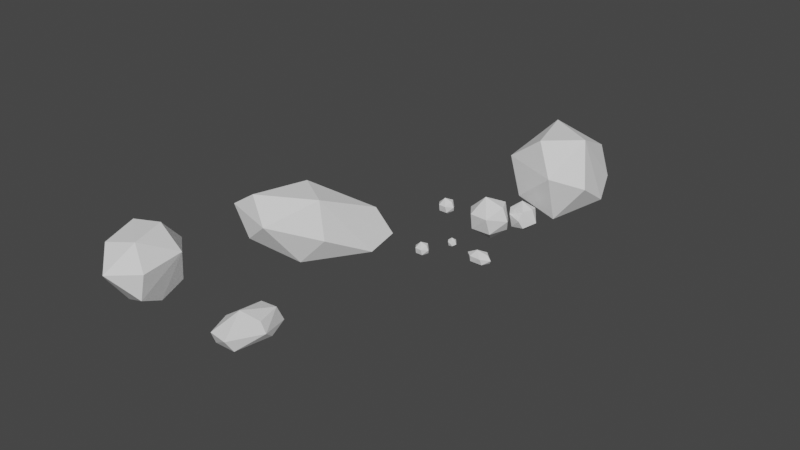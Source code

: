 # Source: rocks.blend  (saved by Blender 2.91.10; exported with 4.5.12 LTS)
import bpy
from mathutils import Matrix  # noqa: F401  (used for matrix-valued properties, if any)

bpy.ops.wm.read_factory_settings(use_empty=True)
scene = bpy.context.scene
scene.name = 'Scene'

# ---- collections
col_collection = bpy.data.collections.new('Collection'); scene.collection.children.link(col_collection)

# ---- world
world_world = bpy.data.worlds.new('World'); scene.world = world_world
world_world.use_nodes = True; world_world.node_tree.nodes.clear()
_N = world_world.node_tree.nodes; _L = world_world.node_tree.links
n0 = _N.new('ShaderNodeOutputWorld'); n0.name = 'World Output'; n0.location = (300, 300)
n1 = _N.new('ShaderNodeBackground'); n1.name = 'Background'; n1.location = (10, 300)
n1.inputs[0].default_value = (0.05088, 0.05088, 0.05088, 1.0)
_L.new(n1.outputs[0], n0.inputs[0])
n0.is_active_output = True
world_world.color = (0.05088, 0.05088, 0.05088)
world_world.use_sun_shadow = False
world_world.sun_shadow_jitter_overblur = 0.0

# ---- meshes
me_icosphere = bpy.data.meshes.new('Icosphere')
me_icosphere.from_pydata([(0.0, 0.0, -1.0), (0.7236, -0.5257, -0.4472), (-0.2764, -0.8506, -0.4472), (-0.8944, 0.0, -0.4472), (-0.2764, 0.8506, -0.4472), (0.7236, 0.5257, -0.4472), (0.2764, -0.8506, 0.4472), (-0.7236, -0.5257, 0.4472), (-0.7236, 0.5257, 0.4472), (0.2764, 0.8506, 0.4472), (0.8944, 0.0, 0.4472), (0.0, 0.0, 1.0), (-0.1625, -0.5, -0.8507), (0.4253, -0.309, -0.8507), (0.2629, -0.809, -0.5257), (0.8506, 0.0, -0.5257), (0.4253, 0.309, -0.8507), (-0.5257, 0.0, -0.8507), (-0.6882, -0.5, -0.5257), (-0.1625, 0.5, -0.8507), (-0.6882, 0.5, -0.5257), (0.2629, 0.809, -0.5257), (0.9511, -0.309, 0.0), (0.9511, 0.309, 0.0), (0.0, -1.0, 0.0), (0.5878, -0.809, 0.0), (-0.9511, -0.309, 0.0), (-0.5878, -0.809, 0.0), (-0.5878, 0.809, 0.0), (-0.9511, 0.309, 0.0), (0.5878, 0.809, 0.0), (0.0, 1.0, 0.0), (0.6882, -0.5, 0.5257), (-0.2629, -0.809, 0.5257), (-0.8506, 0.0, 0.5257), (-0.2629, 0.809, 0.5257), (0.6882, 0.5, 0.5257), (0.1625, -0.5, 0.8507), (0.5257, 0.0, 0.8507), (-0.4253, -0.309, 0.8507), (-0.4253, 0.309, 0.8507), (0.1625, 0.5, 0.8507)], [], [(0, 13, 12), (1, 13, 15), (0, 12, 17), (0, 17, 19), (0, 19, 16), (1, 15, 22), (2, 14, 24), (3, 18, 26), (4, 20, 28), (5, 21, 30), (1, 22, 25), (2, 24, 27), (3, 26, 29), (4, 28, 31), (5, 30, 23), (6, 32, 37), (7, 33, 39), (8, 34, 40), (9, 35, 41), (10, 36, 38), (38, 41, 11), (38, 36, 41), (36, 9, 41), (41, 40, 11), (41, 35, 40), (35, 8, 40), (40, 39, 11), (40, 34, 39), (34, 7, 39), (39, 37, 11), (39, 33, 37), (33, 6, 37), (37, 38, 11), (37, 32, 38), (32, 10, 38), (23, 36, 10), (23, 30, 36), (30, 9, 36), (31, 35, 9), (31, 28, 35), (28, 8, 35), (29, 34, 8), (29, 26, 34), (26, 7, 34), (27, 33, 7), (27, 24, 33), (24, 6, 33), (25, 32, 6), (25, 22, 32), (22, 10, 32), (30, 31, 9), (30, 21, 31), (21, 4, 31), (28, 29, 8), (28, 20, 29), (20, 3, 29), (26, 27, 7), (26, 18, 27), (18, 2, 27), (24, 25, 6), (24, 14, 25), (14, 1, 25), (22, 23, 10), (22, 15, 23), (15, 5, 23), (16, 21, 5), (16, 19, 21), (19, 4, 21), (19, 20, 4), (19, 17, 20), (17, 3, 20), (17, 18, 3), (17, 12, 18), (12, 2, 18), (15, 16, 5), (15, 13, 16), (13, 0, 16), (12, 14, 2), (12, 13, 14), (13, 1, 14)])
_uv = me_icosphere.uv_layers.new(name='UVMap')
_uv.uv.foreach_set('vector', [0.8182, 0.0, 0.7727, 0.07873, 0.8636, 0.07873, 0.7273, 0.1575, 0.6818, 0.07873, 0.6364, 0.1575, 0.09091, 0.0, 0.04545, 0.07873, 0.1364, 0.07873, 0.2727, 0.0, 0.2273, 0.07873, 0.3182, 0.07873, 0.4545, 0.0, 0.4091, 0.07873, 0.5, 0.07873, 0.7273, 0.1575, 0.6364, 0.1575, 0.6818, 0.2362, 0.9091, 0.1575, 0.8182, 0.1575, 0.8636, 0.2362, 0.1818, 0.1575, 0.09091, 0.1575, 0.1364, 0.2362, 0.3636, 0.1575, 0.2727, 0.1575, 0.3182, 0.2362, 0.5455, 0.1575, 0.4545, 0.1575, 0.5, 0.2362, 0.7273, 0.1575, 0.6818, 0.2362, 0.7727, 0.2362, 0.9091, 0.1575, 0.8636, 0.2362, 0.9545, 0.2362, 0.1818, 0.1575, 0.1364, 0.2362, 0.2273, 0.2362, 0.3636, 0.1575, 0.3182, 0.2362, 0.4091, 0.2362, 0.5455, 0.1575, 0.5, 0.2362, 0.5909, 0.2362, 0.8182, 0.3149, 0.7273, 0.3149, 0.7727, 0.3937, 1.0, 0.3149, 0.9091, 0.3149, 0.9545, 0.3937, 0.2727, 0.3149, 0.1818, 0.3149, 0.2273, 0.3937, 0.4545, 0.3149, 0.3636, 0.3149, 0.4091, 0.3937, 0.6364, 0.3149, 0.5455, 0.3149, 0.5909, 0.3937, 0.5909, 0.3937, 0.5, 0.3937, 0.5455, 0.4724, 0.5909, 0.3937, 0.5455, 0.3149, 0.5, 0.3937, 0.5455, 0.3149, 0.4545, 0.3149, 0.5, 0.3937, 0.4091, 0.3937, 0.3182, 0.3937, 0.3636, 0.4724, 0.4091, 0.3937, 0.3636, 0.3149, 0.3182, 0.3937, 0.3636, 0.3149, 0.2727, 0.3149, 0.3182, 0.3937, 0.2273, 0.3937, 0.1364, 0.3937, 0.1818, 0.4724, 0.2273, 0.3937, 0.1818, 0.3149, 0.1364, 0.3937, 0.1818, 0.3149, 0.09091, 0.3149, 0.1364, 0.3937, 0.9545, 0.3937, 0.8636, 0.3937, 0.9091, 0.4724, 0.9545, 0.3937, 0.9091, 0.3149, 0.8636, 0.3937, 0.9091, 0.3149, 0.8182, 0.3149, 0.8636, 0.3937, 0.7727, 0.3937, 0.6818, 0.3937, 0.7273, 0.4724, 0.7727, 0.3937, 0.7273, 0.3149, 0.6818, 0.3937, 0.7273, 0.3149, 0.6364, 0.3149, 0.6818, 0.3937, 0.5909, 0.2362, 0.5455, 0.3149, 0.6364, 0.3149, 0.5909, 0.2362, 0.5, 0.2362, 0.5455, 0.3149, 0.5, 0.2362, 0.4545, 0.3149, 0.5455, 0.3149, 0.4091, 0.2362, 0.3636, 0.3149, 0.4545, 0.3149, 0.4091, 0.2362, 0.3182, 0.2362, 0.3636, 0.3149, 0.3182, 0.2362, 0.2727, 0.3149, 0.3636, 0.3149, 0.2273, 0.2362, 0.1818, 0.3149, 0.2727, 0.3149, 0.2273, 0.2362, 0.1364, 0.2362, 0.1818, 0.3149, 0.1364, 0.2362, 0.09091, 0.3149, 0.1818, 0.3149, 0.9545, 0.2362, 0.9091, 0.3149, 1.0, 0.3149, 0.9545, 0.2362, 0.8636, 0.2362, 0.9091, 0.3149, 0.8636, 0.2362, 0.8182, 0.3149, 0.9091, 0.3149, 0.7727, 0.2362, 0.7273, 0.3149, 0.8182, 0.3149, 0.7727, 0.2362, 0.6818, 0.2362, 0.7273, 0.3149, 0.6818, 0.2362, 0.6364, 0.3149, 0.7273, 0.3149, 0.5, 0.2362, 0.4091, 0.2362, 0.4545, 0.3149, 0.5, 0.2362, 0.4545, 0.1575, 0.4091, 0.2362, 0.4545, 0.1575, 0.3636, 0.1575, 0.4091, 0.2362, 0.3182, 0.2362, 0.2273, 0.2362, 0.2727, 0.3149, 0.3182, 0.2362, 0.2727, 0.1575, 0.2273, 0.2362, 0.2727, 0.1575, 0.1818, 0.1575, 0.2273, 0.2362, 0.1364, 0.2362, 0.04545, 0.2362, 0.09091, 0.3149, 0.1364, 0.2362, 0.09091, 0.1575, 0.04545, 0.2362, 0.09091, 0.1575, 0.0, 0.1575, 0.04545, 0.2362, 0.8636, 0.2362, 0.7727, 0.2362, 0.8182, 0.3149, 0.8636, 0.2362, 0.8182, 0.1575, 0.7727, 0.2362, 0.8182, 0.1575, 0.7273, 0.1575, 0.7727, 0.2362, 0.6818, 0.2362, 0.5909, 0.2362, 0.6364, 0.3149, 0.6818, 0.2362, 0.6364, 0.1575, 0.5909, 0.2362, 0.6364, 0.1575, 0.5455, 0.1575, 0.5909, 0.2362, 0.5, 0.07873, 0.4545, 0.1575, 0.5455, 0.1575, 0.5, 0.07873, 0.4091, 0.07873, 0.4545, 0.1575, 0.4091, 0.07873, 0.3636, 0.1575, 0.4545, 0.1575, 0.3182, 0.07873, 0.2727, 0.1575, 0.3636, 0.1575, 0.3182, 0.07873, 0.2273, 0.07873, 0.2727, 0.1575, 0.2273, 0.07873, 0.1818, 0.1575, 0.2727, 0.1575, 0.1364, 0.07873, 0.09091, 0.1575, 0.1818, 0.1575, 0.1364, 0.07873, 0.04545, 0.07873, 0.09091, 0.1575, 0.04545, 0.07873, 0.0, 0.1575, 0.09091, 0.1575, 0.6364, 0.1575, 0.5909, 0.07873, 0.5455, 0.1575, 0.6364, 0.1575, 0.6818, 0.07873, 0.5909, 0.07873, 0.6818, 0.07873, 0.6364, 0.0, 0.5909, 0.07873, 0.8636, 0.07873, 0.8182, 0.1575, 0.9091, 0.1575, 0.8636, 0.07873, 0.7727, 0.07873, 0.8182, 0.1575, 0.7727, 0.07873, 0.7273, 0.1575, 0.8182, 0.1575])
me_icosphere.use_remesh_fix_poles = True
me_icosphere.use_remesh_preserve_attributes = False
me_icosphere.use_mirror_vertex_groups = False
me_icosphere.update()

# ---- objects
ob_icosphere = bpy.data.objects.new('Icosphere', me_icosphere)
ob_icosphere_001 = bpy.data.objects.new('Icosphere.001', me_icosphere)
ob_icosphere_002 = bpy.data.objects.new('Icosphere.002', me_icosphere)
ob_icosphere_003 = bpy.data.objects.new('Icosphere.003', me_icosphere)
ob_icosphere_004 = bpy.data.objects.new('Icosphere.004', me_icosphere)
ob_icosphere_005 = bpy.data.objects.new('Icosphere.005', me_icosphere)
ob_icosphere_006 = bpy.data.objects.new('Icosphere.006', me_icosphere)
ob_icosphere_007 = bpy.data.objects.new('Icosphere.007', me_icosphere)
ob_icosphere_008 = bpy.data.objects.new('Icosphere.008', me_icosphere)
ob_icosphere_009 = bpy.data.objects.new('Icosphere.009', me_icosphere)

# ---- transforms, parenting, visibility, modifiers, constraints
ob_icosphere.location = (-0.0914, 0.02166, 1.149)
ob_icosphere.lineart.crease_threshold = 0.0
_m = ob_icosphere.modifiers.new('Decimate', 'DECIMATE')
_m.ratio = 0.358
ob_icosphere_001.location = (-1.361, -2.111, 1.505)
ob_icosphere_001.scale = (-1.406, -1.406, -1.406)
ob_icosphere_001.lineart.crease_threshold = 0.0
_m = ob_icosphere_001.modifiers.new('Decimate', 'DECIMATE')
_m.ratio = 0.358
ob_icosphere_002.location = (0.3964, 3.779, 3.452)
ob_icosphere_002.rotation_euler = (-3.59, -0.6793, -0.2109)
ob_icosphere_002.scale = (3.309, 3.309, 3.309)
ob_icosphere_002.lineart.crease_threshold = 0.0
_m = ob_icosphere_002.modifiers.new('Decimate', 'DECIMATE')
_m.ratio = 0.358
ob_icosphere_003.location = (-3.297, -6.981, 0.3932)
ob_icosphere_003.scale = (-0.4858, -0.4858, -0.4858)
ob_icosphere_003.lineart.crease_threshold = 0.0
_m = ob_icosphere_003.modifiers.new('Decimate', 'DECIMATE')
_m.ratio = 0.358
ob_icosphere_004.location = (-2.371, -4.936, 0.3502)
ob_icosphere_004.scale = (0.3024, 0.3024, 0.3024)
ob_icosphere_004.lineart.crease_threshold = 0.0
_m = ob_icosphere_004.modifiers.new('Decimate', 'DECIMATE')
_m.ratio = 0.358
ob_icosphere_005.location = (-3.325, -4.362, 2.569)
ob_icosphere_005.scale = (-0.5515, -0.5515, -0.5515)
ob_icosphere_005.lineart.crease_threshold = 0.0
_m = ob_icosphere_005.modifiers.new('Decimate', 'DECIMATE')
_m.ratio = 0.358
ob_icosphere_006.location = (-6.508, -13.83, 3.975)
ob_icosphere_006.rotation_euler = (-3.59, -0.6793, -0.2109)
ob_icosphere_006.scale = (2.137, 5.258, 2.428)
ob_icosphere_006.lineart.crease_threshold = 0.0
_m = ob_icosphere_006.modifiers.new('Decimate', 'DECIMATE')
_m.ratio = 0.358
ob_icosphere_007.location = (-3.624, -22.32, 1.682)
ob_icosphere_007.scale = (-1.406, -2.492, -1.018)
ob_icosphere_007.lineart.crease_threshold = 0.0
_m = ob_icosphere_007.modifiers.new('Decimate', 'DECIMATE')
_m.ratio = 0.358
ob_icosphere_008.location = (-8.356, -25.36, 5.497)
ob_icosphere_008.rotation_euler = (-4.766, -0.2244, 0.2089)
ob_icosphere_008.scale = (2.103, 2.319, 2.727)
ob_icosphere_008.lineart.crease_threshold = 0.0
_m = ob_icosphere_008.modifiers.new('Decimate', 'DECIMATE')
_m.ratio = 0.358
ob_icosphere_009.location = (1.924, -7.804, 1.915)
ob_icosphere_009.scale = (-0.8294, -0.5093, -0.4858)
ob_icosphere_009.lineart.crease_threshold = 0.0
_m = ob_icosphere_009.modifiers.new('Decimate', 'DECIMATE')
_m.ratio = 0.358

# ---- collection membership
col_collection.objects.link(ob_icosphere)
col_collection.objects.link(ob_icosphere_001)
col_collection.objects.link(ob_icosphere_002)
col_collection.objects.link(ob_icosphere_003)
col_collection.objects.link(ob_icosphere_004)
col_collection.objects.link(ob_icosphere_005)
col_collection.objects.link(ob_icosphere_006)
col_collection.objects.link(ob_icosphere_007)
col_collection.objects.link(ob_icosphere_008)
col_collection.objects.link(ob_icosphere_009)

# ---- scene / render settings (as saved in the file)
scene.frame_start = 1; scene.frame_end = 250; scene.frame_set(1)
scene.render.engine = 'BLENDER_EEVEE_NEXT'
scene.cycles.use_denoising = False
scene.cycles.samples = 128
scene.cycles.sampling_pattern = 'TABULATED_SOBOL'
scene.cycles.use_adaptive_sampling = False
scene.cycles.use_light_tree = False
scene.view_settings.view_transform = 'Filmic'
bpy.context.view_layer.update()

# ---- added for rendering (the .blend has no active camera and no usable light): camera, sun
cam_auto = bpy.data.cameras.new('AutoCamera')
cam_auto.lens = 50.0
cam_auto.sensor_width = 36.0
cam_auto.clip_end = 1000.0
ob_auto_camera = bpy.data.objects.new('AutoCamera', cam_auto)
scene.collection.objects.link(ob_auto_camera)
ob_auto_camera.location = (37.1218, -57.7979, 35.3999)
ob_auto_camera.rotation_euler = (1.09748, -7.21219e-08, 0.694738)
scene.camera = ob_auto_camera
light_auto_sun = bpy.data.lights.new('AutoSun', 'SUN')
light_auto_sun.energy = 3.0
light_auto_sun.angle = 0.0523599
ob_auto_sun = bpy.data.objects.new('AutoSun', light_auto_sun)
scene.collection.objects.link(ob_auto_sun)
ob_auto_sun.rotation_euler = (0.872665, 0.174533, 0.523599)
bpy.context.view_layer.update()
